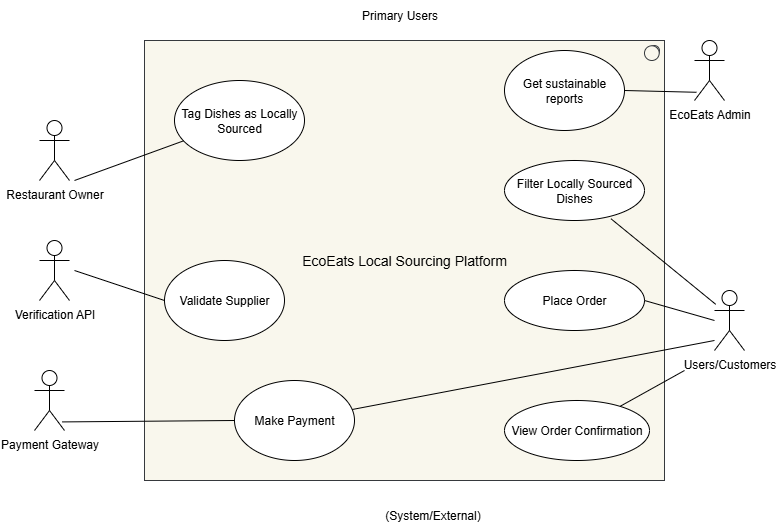

The diagram above was exported from draw.io. Its source (the exported page's mxGraphModel, read from the mxfile embedded in the PNG):
<mxGraphModel dx="1042" dy="562" grid="1" gridSize="10" guides="1" tooltips="1" connect="1" arrows="1" fold="1" page="1" pageScale="1" pageWidth="850" pageHeight="1100" math="0" shadow="0">
  <root>
    <mxCell id="0" />
    <mxCell id="1" parent="0" />
    <mxCell id="vD46a5y_8_fKqp5qW0__-1" value="&lt;span style=&quot;background-color: transparent; color: light-dark(rgb(0, 0, 0), rgb(255, 255, 255));&quot;&gt;&lt;font style=&quot;font-size: 14px;&quot;&gt;EcoEats Local Sourcing Platform&lt;/font&gt;&lt;/span&gt;" style="html=1;outlineConnect=0;whiteSpace=wrap;fillColor=#f9f7ed;shape=mxgraph.archimate.application;appType=sysSw;strokeColor=#36393d;" vertex="1" parent="1">
      <mxGeometry x="170" y="90" width="520" height="440" as="geometry" />
    </mxCell>
    <mxCell id="vD46a5y_8_fKqp5qW0__-2" value="Restaurant Owner" style="shape=umlActor;verticalLabelPosition=bottom;verticalAlign=top;html=1;" vertex="1" parent="1">
      <mxGeometry x="65" y="170" width="30" height="60" as="geometry" />
    </mxCell>
    <mxCell id="vD46a5y_8_fKqp5qW0__-3" value="Users/Customers" style="shape=umlActor;verticalLabelPosition=bottom;verticalAlign=top;html=1;" vertex="1" parent="1">
      <mxGeometry x="740" y="340" width="30" height="60" as="geometry" />
    </mxCell>
    <mxCell id="vD46a5y_8_fKqp5qW0__-5" value="Primary Users" style="text;html=1;align=center;verticalAlign=middle;resizable=0;points=[];autosize=1;strokeColor=none;fillColor=none;" vertex="1" parent="1">
      <mxGeometry x="375" y="50" width="100" height="30" as="geometry" />
    </mxCell>
    <mxCell id="vD46a5y_8_fKqp5qW0__-16" value="(System/External)" style="text;html=1;align=center;verticalAlign=middle;resizable=0;points=[];autosize=1;strokeColor=none;fillColor=none;" vertex="1" parent="1">
      <mxGeometry x="397.5" y="550" width="120" height="30" as="geometry" />
    </mxCell>
    <mxCell id="vD46a5y_8_fKqp5qW0__-19" value="EcoEats Admin" style="shape=umlActor;verticalLabelPosition=bottom;verticalAlign=top;html=1;" vertex="1" parent="1">
      <mxGeometry x="720" y="90" width="30" height="60" as="geometry" />
    </mxCell>
    <mxCell id="vD46a5y_8_fKqp5qW0__-21" value="Payment Gateway" style="shape=umlActor;verticalLabelPosition=bottom;verticalAlign=top;html=1;" vertex="1" parent="1">
      <mxGeometry x="60" y="420" width="30" height="60" as="geometry" />
    </mxCell>
    <mxCell id="vD46a5y_8_fKqp5qW0__-22" value="Verification API" style="shape=umlActor;verticalLabelPosition=bottom;verticalAlign=top;html=1;" vertex="1" parent="1">
      <mxGeometry x="65" y="290" width="30" height="60" as="geometry" />
    </mxCell>
    <mxCell id="vD46a5y_8_fKqp5qW0__-30" value="Tag Dishes as Locally Sourced" style="ellipse;whiteSpace=wrap;html=1;" vertex="1" parent="1">
      <mxGeometry x="200" y="130" width="130" height="80" as="geometry" />
    </mxCell>
    <mxCell id="vD46a5y_8_fKqp5qW0__-31" value="Get sustainable reports" style="ellipse;whiteSpace=wrap;html=1;" vertex="1" parent="1">
      <mxGeometry x="530" y="100" width="120" height="80" as="geometry" />
    </mxCell>
    <mxCell id="vD46a5y_8_fKqp5qW0__-33" value="Validate Supplier" style="ellipse;whiteSpace=wrap;html=1;" vertex="1" parent="1">
      <mxGeometry x="190" y="310" width="120" height="80" as="geometry" />
    </mxCell>
    <mxCell id="vD46a5y_8_fKqp5qW0__-34" value="Make Payment" style="ellipse;whiteSpace=wrap;html=1;" vertex="1" parent="1">
      <mxGeometry x="260" y="430" width="120" height="80" as="geometry" />
    </mxCell>
    <mxCell id="vD46a5y_8_fKqp5qW0__-35" value="Filter Locally Sourced Dishes" style="ellipse;whiteSpace=wrap;html=1;" vertex="1" parent="1">
      <mxGeometry x="530" y="210" width="140" height="60" as="geometry" />
    </mxCell>
    <mxCell id="vD46a5y_8_fKqp5qW0__-37" value="View Order Confirmation" style="ellipse;whiteSpace=wrap;html=1;" vertex="1" parent="1">
      <mxGeometry x="530" y="450" width="145" height="60" as="geometry" />
    </mxCell>
    <mxCell id="vD46a5y_8_fKqp5qW0__-38" value="Place Order" style="ellipse;whiteSpace=wrap;html=1;" vertex="1" parent="1">
      <mxGeometry x="530" y="320" width="140" height="60" as="geometry" />
    </mxCell>
    <mxCell id="vD46a5y_8_fKqp5qW0__-43" value="" style="endArrow=none;html=1;rounded=0;" edge="1" parent="1" target="vD46a5y_8_fKqp5qW0__-30">
      <mxGeometry width="50" height="50" relative="1" as="geometry">
        <mxPoint x="100" y="230" as="sourcePoint" />
        <mxPoint x="180" y="170" as="targetPoint" />
      </mxGeometry>
    </mxCell>
    <mxCell id="vD46a5y_8_fKqp5qW0__-47" value="" style="endArrow=none;html=1;rounded=0;entryX=0;entryY=0.5;entryDx=0;entryDy=0;" edge="1" parent="1" target="vD46a5y_8_fKqp5qW0__-33">
      <mxGeometry width="50" height="50" relative="1" as="geometry">
        <mxPoint x="100" y="320" as="sourcePoint" />
        <mxPoint x="180" y="360" as="targetPoint" />
      </mxGeometry>
    </mxCell>
    <mxCell id="vD46a5y_8_fKqp5qW0__-50" value="" style="endArrow=none;html=1;rounded=0;entryX=0.92;entryY=0.857;entryDx=0;entryDy=0;entryPerimeter=0;exitX=0;exitY=0.5;exitDx=0;exitDy=0;" edge="1" parent="1" source="vD46a5y_8_fKqp5qW0__-34" target="vD46a5y_8_fKqp5qW0__-21">
      <mxGeometry width="50" height="50" relative="1" as="geometry">
        <mxPoint x="400" y="320" as="sourcePoint" />
        <mxPoint x="450" y="270" as="targetPoint" />
      </mxGeometry>
    </mxCell>
    <mxCell id="vD46a5y_8_fKqp5qW0__-51" value="" style="endArrow=none;html=1;rounded=0;entryX=0.067;entryY=0.863;entryDx=0;entryDy=0;entryPerimeter=0;exitX=1;exitY=0.5;exitDx=0;exitDy=0;" edge="1" parent="1" source="vD46a5y_8_fKqp5qW0__-31" target="vD46a5y_8_fKqp5qW0__-19">
      <mxGeometry width="50" height="50" relative="1" as="geometry">
        <mxPoint x="650" y="165" as="sourcePoint" />
        <mxPoint x="700" y="115" as="targetPoint" />
      </mxGeometry>
    </mxCell>
    <mxCell id="vD46a5y_8_fKqp5qW0__-53" value="" style="endArrow=none;html=1;rounded=0;" edge="1" parent="1" source="vD46a5y_8_fKqp5qW0__-37">
      <mxGeometry width="50" height="50" relative="1" as="geometry">
        <mxPoint x="670" y="460" as="sourcePoint" />
        <mxPoint x="710" y="420" as="targetPoint" />
      </mxGeometry>
    </mxCell>
    <mxCell id="vD46a5y_8_fKqp5qW0__-54" value="" style="endArrow=none;html=1;rounded=0;exitX=1;exitY=0.5;exitDx=0;exitDy=0;" edge="1" parent="1" source="vD46a5y_8_fKqp5qW0__-38">
      <mxGeometry width="50" height="50" relative="1" as="geometry">
        <mxPoint x="400" y="320" as="sourcePoint" />
        <mxPoint x="740" y="370" as="targetPoint" />
      </mxGeometry>
    </mxCell>
    <mxCell id="vD46a5y_8_fKqp5qW0__-56" value="" style="endArrow=none;html=1;rounded=0;exitX=0.76;exitY=0.97;exitDx=0;exitDy=0;entryX=0.04;entryY=0.23;entryDx=0;entryDy=0;entryPerimeter=0;exitPerimeter=0;" edge="1" parent="1" source="vD46a5y_8_fKqp5qW0__-35" target="vD46a5y_8_fKqp5qW0__-3">
      <mxGeometry width="50" height="50" relative="1" as="geometry">
        <mxPoint x="630" y="260" as="sourcePoint" />
        <mxPoint x="700" y="310" as="targetPoint" />
      </mxGeometry>
    </mxCell>
    <mxCell id="vD46a5y_8_fKqp5qW0__-58" value="" style="endArrow=none;html=1;rounded=0;entryX=0;entryY=0.833;entryDx=0;entryDy=0;entryPerimeter=0;" edge="1" parent="1" source="vD46a5y_8_fKqp5qW0__-34" target="vD46a5y_8_fKqp5qW0__-3">
      <mxGeometry width="50" height="50" relative="1" as="geometry">
        <mxPoint x="400" y="320" as="sourcePoint" />
        <mxPoint x="450" y="270" as="targetPoint" />
      </mxGeometry>
    </mxCell>
  </root>
</mxGraphModel>